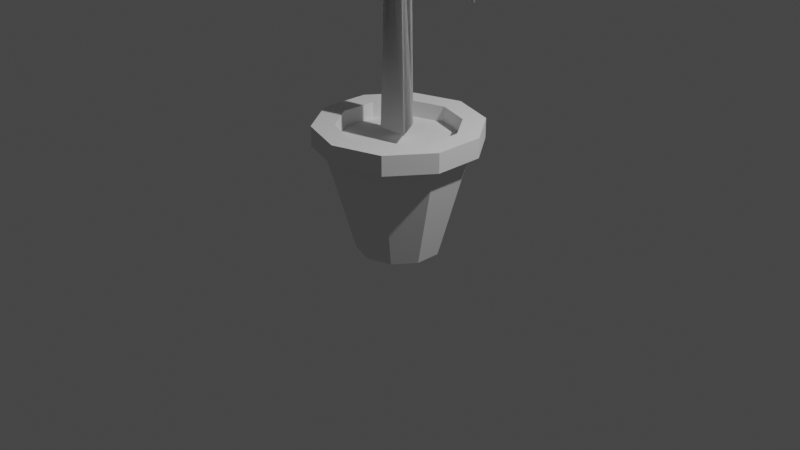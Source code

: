 # Source: Pflanze03.blend  (saved by Blender 2.92.15; exported with 4.5.12 LTS)
import bpy
from mathutils import Matrix  # noqa: F401  (used for matrix-valued properties, if any)

bpy.ops.wm.read_factory_settings(use_empty=True)
scene = bpy.context.scene
scene.name = 'Scene'

# ---- collections
col_collection = bpy.data.collections.new('Collection'); scene.collection.children.link(col_collection)

# ---- world
world_world = bpy.data.worlds.new('World'); scene.world = world_world
world_world.use_nodes = True; world_world.node_tree.nodes.clear()
_N = world_world.node_tree.nodes; _L = world_world.node_tree.links
n0 = _N.new('ShaderNodeOutputWorld'); n0.name = 'World Output'; n0.location = (300, 300)
n1 = _N.new('ShaderNodeBackground'); n1.name = 'Background'; n1.location = (10, 300)
n1.inputs[0].default_value = (0.05088, 0.05088, 0.05088, 1.0)
_L.new(n1.outputs[0], n0.inputs[0])
n0.is_active_output = True
world_world.color = (0.05088, 0.05088, 0.05088)
world_world.use_sun_shadow = False
world_world.sun_shadow_jitter_overblur = 0.0

# ---- cameras
cam_camera = bpy.data.cameras.new('Camera')
cam_camera.clip_end = 100.0
cam_camera.ortho_scale = 7.314

# ---- lights
light_light = bpy.data.lights.new('Light', 'POINT')
light_light.transmission_factor = 0.0
light_light.energy = 1000.0
light_light.shadow_soft_size = 0.1
light_light.shadow_maximum_resolution = 0.006
light_light.use_absolute_resolution = True

# ---- meshes
me_cylinder_001 = bpy.data.meshes.new('Cylinder.001')
me_cylinder_001.from_pydata([(0.0, 1.0, -1.0), (0.1096, 0.7708, 4.012), (0.866, -0.5, -1.0), (0.3622, -0.2795, 3.988), (-0.866, -0.5, -1.0), (-0.7174, -0.5, 4.042), (0.0, 1.0, 3.645), (0.63, -0.5, 3.645), (-0.63, -0.5, 3.645), (0.6261, -0.4777, 2.709), (-0.538, -0.3697, 2.709), (-0.08809, 0.8474, 2.709), (0.8078, -0.4939, 1.698), (-0.709, -0.335, 1.698), (-0.09881, 0.8289, 1.698), (-2.622, 3.174, 2.98), (-3.836, 1.071, 2.98), (-4.308, 3.83, 2.287), (-4.973, 2.679, 2.287), (2.405, 2.631, 3.578), (3.606, 0.549, 3.578), (4.656, 3.101, 2.923), (5.137, 2.267, 2.923), (1.587, -4.046, 2.125), (-1.061, -4.046, 2.125), (0.6503, -6.1, 1.477), (-0.4453, -6.1, 1.477), (0.1106, 0.8085, 3.282), (0.7554, -0.3085, 3.282), (-0.866, -0.5, 3.282), (-0.02517, 0.8063, 2.204), (0.819, -0.4185, 2.204), (-0.7938, -0.3878, 2.204), (0.6026, -0.5, 1.163), (-0.533, -0.3268, 1.163), (-0.06958, 0.8268, 1.163), (4.72, -0.8758, 2.848), (4.348, -1.916, 2.848), (3.555, -2.988, 2.848), (6.117, -2.373, 2.245), (6.176, -3.683, 2.391), (5.457, -3.517, 2.245), (2.017, 2.342, 1.806), (3.314, 0.09644, 1.806), (4.28, 2.921, 1.087), (4.729, 2.143, 1.087), (-3.488, 1.342, 1.319), (-2.595, 2.89, 1.319), (-4.599, 2.705, 0.7233), (-4.341, 3.153, 0.7233), (-0.04704, 0.869, 2.556), (0.6847, -0.4597, 2.556), (-0.6377, -0.4093, 2.556), (-2.243, 4.535, 2.162), (-3.109, 2.661, 2.162), (-2.64, 5.261, 1.771), (-3.185, 4.082, 1.771), (1.031, 4.207, 2.427), (-0.9944, 4.395, 2.427), (0.08352, 4.921, 2.427), (0.6807, 6.226, 1.882), (-0.01377, 6.291, 1.882), (0.2547, 6.342, 1.882), (-0.05623, 0.9026, 1.468), (0.9308, -0.512, 1.468), (-0.8746, -0.3906, 1.468), (1.605, -3.771, 1.074), (-0.5561, -3.625, 1.074), (1.472, -5.501, 0.5206), (0.5959, -5.442, 0.5206), (-3.796, -1.823, 3.637), (-2.933, -3.628, 3.637), (-3.566, -2.693, 3.638), (-4.481, -2.911, 3.366), (-4.075, -3.76, 3.366), (-4.51, -3.526, 3.366), (1.478, 3.317, 0.5375), (-1.189, 3.317, 0.5375), (0.1444, 4.015, 0.5375), (0.5564, 4.814, 0.0005214), (-0.377, 4.774, 0.0005215), (0.1633, 5.127, 0.0005214), (0.0, 1.0, -1.0), (0.1096, 0.7708, 4.012), (0.866, -0.5, -1.0), (0.3622, -0.2795, 3.988), (-0.866, -0.5, -1.0), (-0.7174, -0.5, 4.042), (0.0, 1.0, 3.645), (0.63, -0.5, 3.645), (-0.63, -0.5, 3.645), (0.6261, -0.4777, 2.709), (-0.538, -0.3697, 2.709), (-0.08809, 0.8474, 2.709), (0.8078, -0.4939, 1.698), (-0.709, -0.335, 1.698), (-0.09881, 0.8289, 1.698), (-2.622, 3.174, 2.98), (-3.836, 1.071, 2.98), (-4.308, 3.83, 2.287), (-4.973, 2.679, 2.287), (2.405, 2.631, 3.578), (3.606, 0.549, 3.578), (4.656, 3.101, 2.923), (5.137, 2.267, 2.923), (1.587, -4.046, 2.125), (-1.061, -4.046, 2.125), (0.6503, -6.1, 1.477), (-0.4453, -6.1, 1.477), (0.1106, 0.8085, 3.282), (0.7554, -0.3085, 3.282), (-0.866, -0.5, 3.282), (-0.02517, 0.8063, 2.204), (0.819, -0.4185, 2.204), (-0.7938, -0.3878, 2.204), (0.6026, -0.5, 1.163), (-0.533, -0.3268, 1.163), (-0.06958, 0.8268, 1.163), (4.72, -0.8758, 2.848), (4.348, -1.916, 2.848), (3.555, -2.988, 2.848), (6.117, -2.373, 2.245), (6.176, -3.683, 2.391), (5.457, -3.517, 2.245), (2.017, 2.342, 1.806), (3.314, 0.09644, 1.806), (4.28, 2.921, 1.087), (4.729, 2.143, 1.087), (-3.488, 1.342, 1.319), (-2.595, 2.89, 1.319), (-4.599, 2.705, 0.7233), (-4.341, 3.153, 0.7233), (-0.04704, 0.869, 2.556), (0.6847, -0.4597, 2.556), (-0.6377, -0.4093, 2.556), (-2.243, 4.535, 2.162), (-3.109, 2.661, 2.162), (-2.64, 5.261, 1.771), (-3.185, 4.082, 1.771), (1.031, 4.207, 2.427), (-0.9944, 4.395, 2.427), (0.08352, 4.921, 2.427), (0.6807, 6.226, 1.882), (-0.01377, 6.291, 1.882), (0.2547, 6.342, 1.882), (-0.05623, 0.9026, 1.468), (0.9308, -0.512, 1.468), (-0.8746, -0.3906, 1.468), (1.605, -3.771, 1.074), (-0.5561, -3.625, 1.074), (1.472, -5.501, 0.5206), (0.5959, -5.442, 0.5206), (-3.796, -1.823, 3.637), (-2.933, -3.628, 3.637), (-3.566, -2.693, 3.638), (-4.481, -2.911, 3.366), (-4.075, -3.76, 3.366), (-4.51, -3.526, 3.366), (1.478, 3.317, 0.5375), (-1.189, 3.317, 0.5375), (0.1444, 4.015, 0.5375), (0.5564, 4.814, 0.0005214), (-0.377, 4.774, 0.0005215), (0.1633, 5.127, 0.0005214)], [], [(6, 1, 3, 7), (7, 3, 5, 8), (3, 1, 5), (8, 5, 1, 6), (0, 2, 4), (29, 8, 6, 27), (28, 7, 8, 29), (27, 6, 7, 28), (50, 11, 9, 51), (51, 9, 10, 52), (52, 10, 11, 50), (65, 13, 14, 63), (64, 12, 13, 65), (63, 14, 12, 64), (6, 8, 16, 15), (15, 16, 18, 17), (1, 3, 20, 19), (19, 20, 22, 21), (10, 9, 23, 24), (24, 23, 25, 26), (11, 27, 28, 9), (9, 28, 29, 10), (10, 29, 27, 11), (13, 32, 30, 14), (12, 31, 32, 13), (14, 30, 31, 12), (0, 35, 33, 2), (2, 33, 34, 4), (4, 34, 35, 0), (29, 28, 37, 38), (28, 27, 36, 37), (38, 37, 40, 41), (37, 36, 39, 40), (31, 30, 42, 43), (43, 42, 44, 45), (14, 13, 46, 47), (47, 46, 48, 49), (32, 52, 50, 30), (31, 51, 52, 32), (30, 50, 51, 31), (50, 52, 54, 53), (53, 54, 56, 55), (11, 10, 58, 59), (9, 11, 59, 57), (59, 58, 61, 62), (57, 59, 62, 60), (35, 63, 64, 33), (33, 64, 65, 34), (34, 65, 63, 35), (65, 64, 66, 67), (67, 66, 68, 69), (1, 5, 72, 70), (3, 5, 72, 71), (70, 72, 75, 73), (71, 72, 75, 74), (34, 35, 78, 77), (35, 33, 76, 78), (77, 78, 81, 80), (78, 76, 79, 81), (88, 89, 85, 83), (89, 90, 87, 85), (85, 87, 83), (90, 88, 83, 87), (111, 109, 88, 90), (110, 111, 90, 89), (109, 110, 89, 88), (132, 133, 91, 93), (133, 134, 92, 91), (134, 132, 93, 92), (147, 145, 96, 95), (146, 147, 95, 94), (145, 146, 94, 96), (88, 97, 98, 90), (97, 99, 100, 98), (83, 101, 102, 85), (101, 103, 104, 102), (92, 106, 105, 91), (106, 108, 107, 105), (93, 91, 110, 109), (91, 92, 111, 110), (92, 93, 109, 111), (95, 96, 112, 114), (94, 95, 114, 113), (96, 94, 113, 112), (82, 84, 115, 117), (84, 86, 116, 115), (86, 82, 117, 116), (111, 120, 119, 110), (110, 119, 118, 109), (120, 123, 122, 119), (119, 122, 121, 118), (113, 125, 124, 112), (125, 127, 126, 124), (96, 129, 128, 95), (129, 131, 130, 128), (114, 112, 132, 134), (113, 114, 134, 133), (112, 113, 133, 132), (132, 135, 136, 134), (135, 137, 138, 136), (93, 141, 140, 92), (91, 139, 141, 93), (141, 144, 143, 140), (139, 142, 144, 141), (117, 115, 146, 145), (115, 116, 147, 146), (116, 117, 145, 147), (147, 149, 148, 146), (149, 151, 150, 148), (83, 152, 154, 87), (85, 153, 154, 87), (152, 155, 157, 154), (153, 156, 157, 154), (116, 159, 160, 117), (117, 160, 158, 115), (159, 162, 163, 160), (160, 163, 161, 158)])
_uv = me_cylinder_001.uv_layers.new(name='UVMap')
_uv.uv.foreach_set('vector', [1.0, 0.9633, 1.0, 1.0, 0.6667, 1.0, 0.6667, 0.9633, 0.6667, 0.9633, 0.6667, 1.0, 0.3333, 1.0, 0.3333, 0.9633, 0.4578, 0.13, 0.25, 0.49, 0.04215, 0.13, 0.3333, 0.9633, 0.3333, 1.0, -5.96e-08, 1.0, -5.96e-08, 0.9633, 0.75, 0.49, 0.9578, 0.13, 0.5422, 0.13, 0.3333, 0.9271, 0.3333, 0.9633, -5.96e-08, 0.9633, -5.96e-08, 0.9271, 0.6667, 0.9271, 0.6667, 0.9633, 0.3333, 0.9633, 0.3333, 0.9271, 1.0, 0.9271, 1.0, 0.9633, 0.6667, 0.9633, 0.6667, 0.9271, 1.0, 0.8547, 1.0, 0.87, 0.6667, 0.87, 0.6667, 0.8547, 0.6667, 0.8547, 0.6667, 0.87, 0.3333, 0.87, 0.3333, 0.8547, 0.3333, 0.8547, 0.3333, 0.87, -5.96e-08, 0.87, -5.96e-08, 0.8547, 0.3333, 0.7462, 0.3333, 0.7692, -5.96e-08, 0.7692, -5.96e-08, 0.7462, 0.6667, 0.7462, 0.6667, 0.7692, 0.3333, 0.7692, 0.3333, 0.7462, 1.0, 0.7462, 1.0, 0.7692, 0.6667, 0.7692, 0.6667, 0.7462, -5.96e-08, 0.9633, 0.3333, 0.9633, 0.3333, 0.9633, -5.96e-08, 0.9633, -5.96e-08, 0.9633, 0.3333, 0.9633, 0.3333, 0.9633, -5.96e-08, 0.9633, 1.0, 1.0, 0.6667, 1.0, 0.6667, 1.0, 1.0, 1.0, 1.0, 1.0, 0.6667, 1.0, 0.6667, 1.0, 1.0, 1.0, 0.3333, 0.87, 0.6667, 0.87, 0.6667, 0.87, 0.3333, 0.87, 0.3333, 0.87, 0.6667, 0.87, 0.6667, 0.87, 0.3333, 0.87, 1.0, 0.87, 1.0, 0.9271, 0.6667, 0.9271, 0.6667, 0.87, 0.6667, 0.87, 0.6667, 0.9271, 0.3333, 0.9271, 0.3333, 0.87, 0.3333, 0.87, 0.3333, 0.9271, -5.96e-08, 0.9271, -5.96e-08, 0.87, 0.3333, 0.7692, 0.3333, 0.8196, -5.96e-08, 0.8196, -5.96e-08, 0.7692, 0.6667, 0.7692, 0.6667, 0.8196, 0.3333, 0.8196, 0.3333, 0.7692, 1.0, 0.7692, 1.0, 0.8196, 0.6667, 0.8196, 0.6667, 0.7692, 1.0, 0.5, 1.0, 0.7158, 0.6667, 0.7158, 0.6667, 0.5, 0.6667, 0.5, 0.6667, 0.7158, 0.3333, 0.7158, 0.3333, 0.5, 0.3333, 0.5, 0.3333, 0.7158, -5.96e-08, 0.7158, -5.96e-08, 0.5, 0.3333, 0.9271, 0.6667, 0.9271, 0.6667, 0.9271, 0.3333, 0.9271, 0.6667, 0.9271, 1.0, 0.9271, 1.0, 0.9271, 0.6667, 0.9271, 0.3333, 0.9271, 0.6667, 0.9271, 0.6667, 0.9271, 0.3333, 0.9271, 0.6667, 0.9271, 1.0, 0.9271, 1.0, 0.9271, 0.6667, 0.9271, 0.6667, 0.8196, 1.0, 0.8196, 1.0, 0.8196, 0.6667, 0.8196, 0.6667, 0.8196, 1.0, 0.8196, 1.0, 0.8196, 0.6667, 0.8196, -5.96e-08, 0.7692, 0.3333, 0.7692, 0.3333, 0.7692, -5.96e-08, 0.7692, -5.96e-08, 0.7692, 0.3333, 0.7692, 0.3333, 0.7692, -5.96e-08, 0.7692, 0.3333, 0.8196, 0.3333, 0.8547, -5.96e-08, 0.8547, -5.96e-08, 0.8196, 0.6667, 0.8196, 0.6667, 0.8547, 0.3333, 0.8547, 0.3333, 0.8196, 1.0, 0.8196, 1.0, 0.8547, 0.6667, 0.8547, 0.6667, 0.8196, -5.96e-08, 0.8547, 0.3333, 0.8547, 0.3333, 0.8547, -5.96e-08, 0.8547, -5.96e-08, 0.8547, 0.3333, 0.8547, 0.3333, 0.8547, -5.96e-08, 0.8547, -5.96e-08, 0.87, 0.3333, 0.87, 0.3333, 0.87, -5.96e-08, 0.87, 0.6667, 0.87, 1.0, 0.87, 1.0, 0.87, 0.6667, 0.87, -5.96e-08, 0.87, 0.3333, 0.87, 0.3333, 0.87, -5.96e-08, 0.87, 0.6667, 0.87, 1.0, 0.87, 1.0, 0.87, 0.6667, 0.87, 1.0, 0.7158, 1.0, 0.7462, 0.6667, 0.7462, 0.6667, 0.7158, 0.6667, 0.7158, 0.6667, 0.7462, 0.3333, 0.7462, 0.3333, 0.7158, 0.3333, 0.7158, 0.3333, 0.7462, -5.96e-08, 0.7462, -5.96e-08, 0.7158, 0.3333, 0.7462, 0.6667, 0.7462, 0.6667, 0.7462, 0.3333, 0.7462, 0.3333, 0.7462, 0.6667, 0.7462, 0.6667, 0.7462, 0.3333, 0.7462, 0.25, 0.49, 0.04215, 0.13, 0.04215, 0.13, 0.25, 0.49, 0.6667, 1.0, 0.3333, 1.0, 0.3333, 1.0, 0.6667, 1.0, 0.25, 0.49, 0.04215, 0.13, 0.04215, 0.13, 0.25, 0.49, 0.6667, 1.0, 0.3333, 1.0, 0.3333, 1.0, 0.6667, 1.0, 0.3333, 0.7158, -5.96e-08, 0.7158, -5.96e-08, 0.7158, 0.3333, 0.7158, 1.0, 0.7158, 0.6667, 0.7158, 0.6667, 0.7158, 1.0, 0.7158, 0.3333, 0.7158, -5.96e-08, 0.7158, -5.96e-08, 0.7158, 0.3333, 0.7158, 1.0, 0.7158, 0.6667, 0.7158, 0.6667, 0.7158, 1.0, 0.7158, 1.0, 0.9633, 0.6667, 0.9633, 0.6667, 1.0, 1.0, 1.0, 0.6667, 0.9633, 0.3333, 0.9633, 0.3333, 1.0, 0.6667, 1.0, 0.4578, 0.13, 0.04215, 0.13, 0.25, 0.49, 0.3333, 0.9633, -5.96e-08, 0.9633, -5.96e-08, 1.0, 0.3333, 1.0, 0.3333, 0.9271, -5.96e-08, 0.9271, -5.96e-08, 0.9633, 0.3333, 0.9633, 0.6667, 0.9271, 0.3333, 0.9271, 0.3333, 0.9633, 0.6667, 0.9633, 1.0, 0.9271, 0.6667, 0.9271, 0.6667, 0.9633, 1.0, 0.9633, 1.0, 0.8547, 0.6667, 0.8547, 0.6667, 0.87, 1.0, 0.87, 0.6667, 0.8547, 0.3333, 0.8547, 0.3333, 0.87, 0.6667, 0.87, 0.3333, 0.8547, -5.96e-08, 0.8547, -5.96e-08, 0.87, 0.3333, 0.87, 0.3333, 0.7462, -5.96e-08, 0.7462, -5.96e-08, 0.7692, 0.3333, 0.7692, 0.6667, 0.7462, 0.3333, 0.7462, 0.3333, 0.7692, 0.6667, 0.7692, 1.0, 0.7462, 0.6667, 0.7462, 0.6667, 0.7692, 1.0, 0.7692, -5.96e-08, 0.9633, -5.96e-08, 0.9633, 0.3333, 0.9633, 0.3333, 0.9633, -5.96e-08, 0.9633, -5.96e-08, 0.9633, 0.3333, 0.9633, 0.3333, 0.9633, 1.0, 1.0, 1.0, 1.0, 0.6667, 1.0, 0.6667, 1.0, 1.0, 1.0, 1.0, 1.0, 0.6667, 1.0, 0.6667, 1.0, 0.3333, 0.87, 0.3333, 0.87, 0.6667, 0.87, 0.6667, 0.87, 0.3333, 0.87, 0.3333, 0.87, 0.6667, 0.87, 0.6667, 0.87, 1.0, 0.87, 0.6667, 0.87, 0.6667, 0.9271, 1.0, 0.9271, 0.6667, 0.87, 0.3333, 0.87, 0.3333, 0.9271, 0.6667, 0.9271, 0.3333, 0.87, -5.96e-08, 0.87, -5.96e-08, 0.9271, 0.3333, 0.9271, 0.3333, 0.7692, -5.96e-08, 0.7692, -5.96e-08, 0.8196, 0.3333, 0.8196, 0.6667, 0.7692, 0.3333, 0.7692, 0.3333, 0.8196, 0.6667, 0.8196, 1.0, 0.7692, 0.6667, 0.7692, 0.6667, 0.8196, 1.0, 0.8196, 1.0, 0.5, 0.6667, 0.5, 0.6667, 0.7158, 1.0, 0.7158, 0.6667, 0.5, 0.3333, 0.5, 0.3333, 0.7158, 0.6667, 0.7158, 0.3333, 0.5, -5.96e-08, 0.5, -5.96e-08, 0.7158, 0.3333, 0.7158, 0.3333, 0.9271, 0.3333, 0.9271, 0.6667, 0.9271, 0.6667, 0.9271, 0.6667, 0.9271, 0.6667, 0.9271, 1.0, 0.9271, 1.0, 0.9271, 0.3333, 0.9271, 0.3333, 0.9271, 0.6667, 0.9271, 0.6667, 0.9271, 0.6667, 0.9271, 0.6667, 0.9271, 1.0, 0.9271, 1.0, 0.9271, 0.6667, 0.8196, 0.6667, 0.8196, 1.0, 0.8196, 1.0, 0.8196, 0.6667, 0.8196, 0.6667, 0.8196, 1.0, 0.8196, 1.0, 0.8196, -5.96e-08, 0.7692, -5.96e-08, 0.7692, 0.3333, 0.7692, 0.3333, 0.7692, -5.96e-08, 0.7692, -5.96e-08, 0.7692, 0.3333, 0.7692, 0.3333, 0.7692, 0.3333, 0.8196, -5.96e-08, 0.8196, -5.96e-08, 0.8547, 0.3333, 0.8547, 0.6667, 0.8196, 0.3333, 0.8196, 0.3333, 0.8547, 0.6667, 0.8547, 1.0, 0.8196, 0.6667, 0.8196, 0.6667, 0.8547, 1.0, 0.8547, -5.96e-08, 0.8547, -5.96e-08, 0.8547, 0.3333, 0.8547, 0.3333, 0.8547, -5.96e-08, 0.8547, -5.96e-08, 0.8547, 0.3333, 0.8547, 0.3333, 0.8547, -5.96e-08, 0.87, -5.96e-08, 0.87, 0.3333, 0.87, 0.3333, 0.87, 0.6667, 0.87, 0.6667, 0.87, 1.0, 0.87, 1.0, 0.87, -5.96e-08, 0.87, -5.96e-08, 0.87, 0.3333, 0.87, 0.3333, 0.87, 0.6667, 0.87, 0.6667, 0.87, 1.0, 0.87, 1.0, 0.87, 1.0, 0.7158, 0.6667, 0.7158, 0.6667, 0.7462, 1.0, 0.7462, 0.6667, 0.7158, 0.3333, 0.7158, 0.3333, 0.7462, 0.6667, 0.7462, 0.3333, 0.7158, -5.96e-08, 0.7158, -5.96e-08, 0.7462, 0.3333, 0.7462, 0.3333, 0.7462, 0.3333, 0.7462, 0.6667, 0.7462, 0.6667, 0.7462, 0.3333, 0.7462, 0.3333, 0.7462, 0.6667, 0.7462, 0.6667, 0.7462, 0.25, 0.49, 0.25, 0.49, 0.04215, 0.13, 0.04215, 0.13, 0.6667, 1.0, 0.6667, 1.0, 0.3333, 1.0, 0.3333, 1.0, 0.25, 0.49, 0.25, 0.49, 0.04215, 0.13, 0.04215, 0.13, 0.6667, 1.0, 0.6667, 1.0, 0.3333, 1.0, 0.3333, 1.0, 0.3333, 0.7158, 0.3333, 0.7158, -5.96e-08, 0.7158, -5.96e-08, 0.7158, 1.0, 0.7158, 1.0, 0.7158, 0.6667, 0.7158, 0.6667, 0.7158, 0.3333, 0.7158, 0.3333, 0.7158, -5.96e-08, 0.7158, -5.96e-08, 0.7158, 1.0, 0.7158, 1.0, 0.7158, 0.6667, 0.7158, 0.6667, 0.7158])
me_cylinder_001.use_remesh_fix_poles = True
me_cylinder_001.use_remesh_preserve_attributes = False
me_cylinder_001.use_mirror_vertex_groups = False
me_cylinder_001.update()
me_cylinder = bpy.data.meshes.new('Cylinder')
me_cylinder.from_pydata([(-2.622e-09, 1.088, 0.0), (-2.6e-08, 1.872, 2.529), (0.6395, 0.8802, 0.0), (1.101, 1.515, 2.529), (1.035, 0.3362, 0.0), (1.781, 0.5786, 2.529), (1.035, -0.3362, 0.0), (1.781, -0.5786, 2.529), (0.6395, -0.8802, 0.0), (1.101, -1.515, 2.529), (-9.773e-08, -1.088, 0.0), (-1.897e-07, -1.872, 2.529), (-0.6395, -0.8802, 0.0), (-1.101, -1.515, 2.529), (-1.035, -0.3362, 0.0), (-1.781, -0.5786, 2.529), (-1.035, 0.3362, 0.0), (-1.781, 0.5786, 2.529), (-0.6395, 0.8802, 0.0), (-1.101, 1.515, 2.529), (0.913, 1.257, 2.988), (-6.813e-08, 1.553, 2.988), (1.477, 0.48, 2.988), (1.477, -0.48, 2.988), (0.913, -1.257, 2.988), (-1.623e-07, -1.553, 2.988), (-0.913, -1.257, 2.988), (-1.477, -0.48, 2.988), (-1.477, 0.48, 2.988), (-0.913, 1.257, 2.988), (1.101, 1.515, 2.988), (-3.332e-08, 1.872, 2.988), (1.781, 0.5786, 2.988), (1.781, -0.5786, 2.988), (1.101, -1.515, 2.988), (-1.97e-07, -1.872, 2.988), (-1.101, -1.515, 2.988), (-1.781, -0.5786, 2.988), (-1.781, 0.5786, 2.988), (-1.101, 1.515, 2.988), (0.913, 1.257, 2.439), (-6.813e-08, 1.553, 2.439), (1.477, 0.48, 2.439), (1.477, -0.48, 2.439), (0.913, -1.257, 2.439), (-1.623e-07, -1.553, 2.439), (-0.913, -1.257, 2.439), (-1.477, -0.48, 2.439), (-1.477, 0.48, 2.439), (-0.913, 1.257, 2.439), (1.252, 1.723, 2.529), (1.251e-08, 2.13, 2.529), (2.025, 0.6581, 2.529), (2.025, -0.6581, 2.529), (1.252, -1.723, 2.529), (-2.154e-07, -2.13, 2.529), (-1.252, -1.723, 2.529), (-2.025, -0.6581, 2.529), (-2.025, 0.6581, 2.529), (-1.252, 1.723, 2.529), (1.252, 1.723, 2.988), (5.409e-11, 2.13, 2.988), (2.025, 0.6581, 2.988), (2.025, -0.6581, 2.988), (1.252, -1.723, 2.988), (-2.278e-07, -2.13, 2.988), (-1.252, -1.723, 2.988), (-2.025, -0.6581, 2.988), (-2.025, 0.6581, 2.988), (-1.252, 1.723, 2.988), (0.913, 1.257, 2.61), (-5.082e-08, 1.553, 2.61), (1.477, 0.48, 2.61), (1.477, -0.48, 2.61), (0.913, -1.257, 2.61), (-1.45e-07, -1.553, 2.61), (-0.913, -1.257, 2.61), (-1.477, -0.48, 2.61), (-1.477, 0.48, 2.61), (-0.913, 1.257, 2.61)], [], [(0, 1, 3, 2), (2, 3, 5, 4), (4, 5, 7, 6), (6, 7, 9, 8), (8, 9, 11, 10), (10, 11, 13, 12), (12, 13, 15, 14), (14, 15, 17, 16), (35, 36, 66, 65), (16, 17, 19, 18), (18, 19, 1, 0), (0, 2, 4, 6, 8, 10, 12, 14, 16, 18), (29, 28, 48, 49), (7, 5, 52, 53), (46, 45, 75, 76), (34, 35, 65, 64), (45, 44, 74, 75), (15, 13, 56, 57), (33, 34, 64, 63), (44, 43, 73, 74), (32, 33, 63, 62), (5, 3, 50, 52), (21, 20, 30, 31), (20, 22, 32, 30), (22, 23, 33, 32), (23, 24, 34, 33), (24, 25, 35, 34), (25, 26, 36, 35), (26, 27, 37, 36), (27, 28, 38, 37), (28, 29, 39, 38), (29, 21, 31, 39), (43, 42, 72, 73), (26, 25, 45, 46), (23, 22, 42, 43), (21, 29, 49, 41), (27, 26, 46, 47), (24, 23, 43, 44), (20, 21, 41, 40), (28, 27, 47, 48), (25, 24, 44, 45), (22, 20, 40, 42), (55, 54, 64, 65), (54, 53, 63, 64), (50, 51, 61, 60), (53, 52, 62, 63), (52, 50, 60, 62), (51, 59, 69, 61), (59, 58, 68, 69), (58, 57, 67, 68), (57, 56, 66, 67), (56, 55, 65, 66), (70, 71, 79, 78, 77, 76, 75, 74, 73, 72), (47, 46, 76, 77), (36, 37, 67, 66), (17, 15, 57, 58), (48, 47, 77, 78), (37, 38, 68, 67), (49, 48, 78, 79), (9, 7, 53, 54), (38, 39, 69, 68), (41, 49, 79, 71), (39, 31, 61, 69), (19, 17, 58, 59), (11, 9, 54, 55), (3, 1, 51, 50), (1, 19, 59, 51), (40, 41, 71, 70), (31, 30, 60, 61), (13, 11, 55, 56), (42, 40, 70, 72), (30, 32, 62, 60)])
_uv = me_cylinder.uv_layers.new(name='UVMap')
_uv.uv.foreach_set('vector', [1.0, 0.5, 1.0, 1.0, 0.9, 1.0, 0.9, 0.5, 0.9, 0.5, 0.9, 1.0, 0.8, 1.0, 0.8, 0.5, 0.8, 0.5, 0.8, 1.0, 0.7, 1.0, 0.7, 0.5, 0.7, 0.5, 0.7, 1.0, 0.6, 1.0, 0.6, 0.5, 0.6, 0.5, 0.6, 1.0, 0.5, 1.0, 0.5, 0.5, 0.5, 0.5, 0.5, 1.0, 0.4, 1.0, 0.4, 0.5, 0.4, 0.5, 0.4, 1.0, 0.3, 1.0, 0.3, 0.5, 0.3, 0.5, 0.3, 1.0, 0.2, 1.0, 0.2, 0.5, 0.25, 0.01, 0.1089, 0.05584, 0.1089, 0.05584, 0.25, 0.01, 0.2, 0.5, 0.2, 1.0, 0.1, 1.0, 0.1, 0.5, 0.1, 0.5, 0.1, 1.0, -7.451e-08, 1.0, -7.451e-08, 0.5, 0.75, 0.49, 0.8911, 0.4442, 0.9783, 0.3242, 0.9783, 0.1758, 0.8911, 0.05584, 0.75, 0.01, 0.6089, 0.05584, 0.5217, 0.1758, 0.5217, 0.3242, 0.6089, 0.4442, 0.1288, 0.4168, 0.05393, 0.3137, 0.05393, 0.3137, 0.1288, 0.4168, 0.7, 1.0, 0.8, 1.0, 0.8, 1.0, 0.7, 1.0, 0.1288, 0.08321, 0.25, 0.04384, 0.25, 0.04384, 0.1288, 0.08321, 0.3911, 0.05584, 0.25, 0.01, 0.25, 0.01, 0.3911, 0.05584, 0.25, 0.04384, 0.3712, 0.08321, 0.3712, 0.08321, 0.25, 0.04384, 0.3, 1.0, 0.4, 1.0, 0.4, 1.0, 0.3, 1.0, 0.4783, 0.1758, 0.3911, 0.05584, 0.3911, 0.05584, 0.4783, 0.1758, 0.3712, 0.08321, 0.4461, 0.1863, 0.4461, 0.1863, 0.3712, 0.08321, 0.4783, 0.3242, 0.4783, 0.1758, 0.4783, 0.1758, 0.4783, 0.3242, 0.8, 1.0, 0.9, 1.0, 0.9, 1.0, 0.8, 1.0, 0.25, 0.4562, 0.3712, 0.4168, 0.3911, 0.4442, 0.25, 0.49, 0.3712, 0.4168, 0.4461, 0.3137, 0.4783, 0.3242, 0.3911, 0.4442, 0.4461, 0.3137, 0.4461, 0.1863, 0.4783, 0.1758, 0.4783, 0.3242, 0.4461, 0.1863, 0.3712, 0.08321, 0.3911, 0.05584, 0.4783, 0.1758, 0.3712, 0.08321, 0.25, 0.04384, 0.25, 0.01, 0.3911, 0.05584, 0.25, 0.04384, 0.1288, 0.08321, 0.1089, 0.05584, 0.25, 0.01, 0.1288, 0.08321, 0.05393, 0.1863, 0.02175, 0.1758, 0.1089, 0.05584, 0.05393, 0.1863, 0.05393, 0.3137, 0.02175, 0.3242, 0.02175, 0.1758, 0.05393, 0.3137, 0.1288, 0.4168, 0.1089, 0.4442, 0.02175, 0.3242, 0.1288, 0.4168, 0.25, 0.4562, 0.25, 0.49, 0.1089, 0.4442, 0.4461, 0.1863, 0.4461, 0.3137, 0.4461, 0.3137, 0.4461, 0.1863, 0.1288, 0.08321, 0.25, 0.04384, 0.25, 0.04384, 0.1288, 0.08321, 0.4461, 0.1863, 0.4461, 0.3137, 0.4461, 0.3137, 0.4461, 0.1863, 0.25, 0.4562, 0.1288, 0.4168, 0.1288, 0.4168, 0.25, 0.4562, 0.05393, 0.1863, 0.1288, 0.08321, 0.1288, 0.08321, 0.05393, 0.1863, 0.3712, 0.08321, 0.4461, 0.1863, 0.4461, 0.1863, 0.3712, 0.08321, 0.3712, 0.4168, 0.25, 0.4562, 0.25, 0.4562, 0.3712, 0.4168, 0.05393, 0.3137, 0.05393, 0.1863, 0.05393, 0.1863, 0.05393, 0.3137, 0.25, 0.04384, 0.3712, 0.08321, 0.3712, 0.08321, 0.25, 0.04384, 0.4461, 0.3137, 0.3712, 0.4168, 0.3712, 0.4168, 0.4461, 0.3137, 0.5, 1.0, 0.6, 1.0, 0.6, 1.0, 0.5, 1.0, 0.6, 1.0, 0.7, 1.0, 0.7, 1.0, 0.6, 1.0, 0.9, 1.0, 1.0, 1.0, 1.0, 1.0, 0.9, 1.0, 0.7, 1.0, 0.8, 1.0, 0.8, 1.0, 0.7, 1.0, 0.8, 1.0, 0.9, 1.0, 0.9, 1.0, 0.8, 1.0, -7.451e-08, 1.0, 0.1, 1.0, 0.1, 1.0, -7.451e-08, 1.0, 0.1, 1.0, 0.2, 1.0, 0.2, 1.0, 0.1, 1.0, 0.2, 1.0, 0.3, 1.0, 0.3, 1.0, 0.2, 1.0, 0.3, 1.0, 0.4, 1.0, 0.4, 1.0, 0.3, 1.0, 0.4, 1.0, 0.5, 1.0, 0.5, 1.0, 0.4, 1.0, 0.3712, 0.4168, 0.25, 0.4562, 0.1288, 0.4168, 0.05393, 0.3137, 0.05393, 0.1863, 0.1288, 0.08321, 0.25, 0.04384, 0.3712, 0.08321, 0.4461, 0.1863, 0.4461, 0.3137, 0.05393, 0.1863, 0.1288, 0.08321, 0.1288, 0.08321, 0.05393, 0.1863, 0.1089, 0.05584, 0.02175, 0.1758, 0.02175, 0.1758, 0.1089, 0.05584, 0.2, 1.0, 0.3, 1.0, 0.3, 1.0, 0.2, 1.0, 0.05393, 0.3137, 0.05393, 0.1863, 0.05393, 0.1863, 0.05393, 0.3137, 0.02175, 0.1758, 0.02175, 0.3242, 0.02175, 0.3242, 0.02175, 0.1758, 0.1288, 0.4168, 0.05393, 0.3137, 0.05393, 0.3137, 0.1288, 0.4168, 0.6, 1.0, 0.7, 1.0, 0.7, 1.0, 0.6, 1.0, 0.02175, 0.3242, 0.1089, 0.4442, 0.1089, 0.4442, 0.02175, 0.3242, 0.25, 0.4562, 0.1288, 0.4168, 0.1288, 0.4168, 0.25, 0.4562, 0.1089, 0.4442, 0.25, 0.49, 0.25, 0.49, 0.1089, 0.4442, 0.1, 1.0, 0.2, 1.0, 0.2, 1.0, 0.1, 1.0, 0.5, 1.0, 0.6, 1.0, 0.6, 1.0, 0.5, 1.0, 0.9, 1.0, 1.0, 1.0, 1.0, 1.0, 0.9, 1.0, -7.451e-08, 1.0, 0.1, 1.0, 0.1, 1.0, -7.451e-08, 1.0, 0.3712, 0.4168, 0.25, 0.4562, 0.25, 0.4562, 0.3712, 0.4168, 0.25, 0.49, 0.3911, 0.4442, 0.3911, 0.4442, 0.25, 0.49, 0.4, 1.0, 0.5, 1.0, 0.5, 1.0, 0.4, 1.0, 0.4461, 0.3137, 0.3712, 0.4168, 0.3712, 0.4168, 0.4461, 0.3137, 0.3911, 0.4442, 0.4783, 0.3242, 0.4783, 0.3242, 0.3911, 0.4442])
me_cylinder.use_remesh_fix_poles = True
me_cylinder.use_remesh_preserve_attributes = False
me_cylinder.use_mirror_vertex_groups = False
me_cylinder.update()

# ---- objects
ob_light = bpy.data.objects.new('Light', light_light)
ob_camera = bpy.data.objects.new('Camera', cam_camera)
ob_cylinder_001 = bpy.data.objects.new('Cylinder.001', me_cylinder_001)
ob_cylinder = bpy.data.objects.new('Cylinder', me_cylinder)

# ---- transforms, parenting, visibility, modifiers, constraints
ob_light.location = (4.076, 1.005, 5.904)
ob_light.rotation_euler = (0.6503, 0.05522, 1.866)
ob_light.lock_rotations_4d = False
ob_light.empty_display_type = 'ARROWS'
ob_light.color = (0.0, 0.0, 0.0, 0.0)
ob_light.lineart.crease_threshold = 0.0
ob_camera.location = (7.359, -6.926, 4.958)
ob_camera.rotation_euler = (1.109, 0.0, 0.8149)
ob_camera.lock_rotations_4d = False
ob_camera.empty_display_type = 'ARROWS'
ob_camera.color = (0.0, 0.0, 0.0, 0.0)
ob_camera.display_type = 'WIRE'
ob_camera.lineart.crease_threshold = 0.0
ob_cylinder_001.location = (0.0, 0.0, 2.067)
ob_cylinder_001.scale = (0.1901, 0.1901, 1.092)
ob_cylinder_001.lineart.crease_threshold = 0.0
ob_cylinder.location = (0.0, 0.0, -0.2941)
ob_cylinder.scale = (0.4032, 0.4032, 0.4482)
ob_cylinder.lineart.crease_threshold = 0.0

# ---- collection membership
col_collection.objects.link(ob_light)
col_collection.objects.link(ob_camera)
col_collection.objects.link(ob_cylinder_001)
col_collection.objects.link(ob_cylinder)

# ---- scene / render settings (as saved in the file)
scene.camera = ob_camera
scene.frame_start = 1; scene.frame_end = 250; scene.frame_set(1)
scene.render.engine = 'BLENDER_EEVEE_NEXT'
scene.cycles.use_denoising = False
scene.cycles.samples = 128
scene.cycles.sampling_pattern = 'TABULATED_SOBOL'
scene.cycles.use_adaptive_sampling = False
scene.cycles.use_light_tree = False
scene.view_settings.view_transform = 'Filmic'
bpy.context.view_layer.update()
